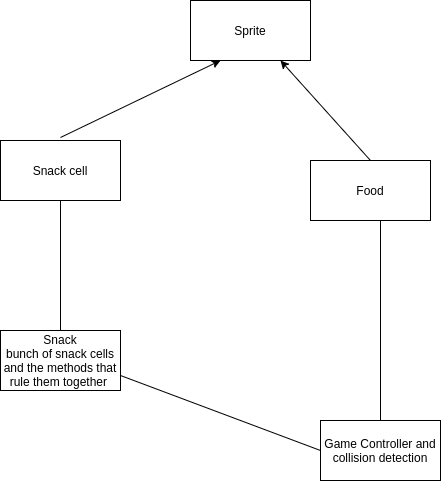

The diagram above was exported from draw.io. Its source (the exported page's mxGraphModel, read from the mxfile embedded in the PNG):
<mxGraphModel dx="1182" dy="776" grid="1" gridSize="10" guides="1" tooltips="1" connect="1" arrows="1" fold="1" page="1" pageScale="1" pageWidth="850" pageHeight="1100" math="0" shadow="0">
  <root>
    <mxCell id="0" />
    <mxCell id="1" parent="0" />
    <mxCell id="xDASbnQGyQwcv1GGF1Zj-1" value="Snack cell&lt;br&gt;" style="rounded=0;whiteSpace=wrap;html=1;" vertex="1" parent="1">
      <mxGeometry x="140" y="210" width="120" height="60" as="geometry" />
    </mxCell>
    <mxCell id="xDASbnQGyQwcv1GGF1Zj-2" value="Sprite" style="rounded=0;whiteSpace=wrap;html=1;" vertex="1" parent="1">
      <mxGeometry x="330" y="70" width="120" height="60" as="geometry" />
    </mxCell>
    <mxCell id="xDASbnQGyQwcv1GGF1Zj-3" value="" style="endArrow=classic;html=1;entryX=0.25;entryY=1;entryDx=0;entryDy=0;" edge="1" parent="1" target="xDASbnQGyQwcv1GGF1Zj-2">
      <mxGeometry width="50" height="50" relative="1" as="geometry">
        <mxPoint x="200" y="207" as="sourcePoint" />
        <mxPoint x="370" y="150" as="targetPoint" />
      </mxGeometry>
    </mxCell>
    <mxCell id="xDASbnQGyQwcv1GGF1Zj-5" value="Snack&lt;br&gt;bunch of snack cells and the methods that rule them together&amp;nbsp;" style="rounded=0;whiteSpace=wrap;html=1;" vertex="1" parent="1">
      <mxGeometry x="140" y="400" width="120" height="60" as="geometry" />
    </mxCell>
    <mxCell id="xDASbnQGyQwcv1GGF1Zj-6" value="Food" style="rounded=0;whiteSpace=wrap;html=1;" vertex="1" parent="1">
      <mxGeometry x="450" y="230" width="120" height="60" as="geometry" />
    </mxCell>
    <mxCell id="xDASbnQGyQwcv1GGF1Zj-8" value="" style="endArrow=classic;html=1;entryX=0.75;entryY=1;entryDx=0;entryDy=0;exitX=0.5;exitY=0;exitDx=0;exitDy=0;" edge="1" parent="1" source="xDASbnQGyQwcv1GGF1Zj-6" target="xDASbnQGyQwcv1GGF1Zj-2">
      <mxGeometry width="50" height="50" relative="1" as="geometry">
        <mxPoint x="210" y="217" as="sourcePoint" />
        <mxPoint x="370" y="140" as="targetPoint" />
      </mxGeometry>
    </mxCell>
    <mxCell id="xDASbnQGyQwcv1GGF1Zj-10" value="" style="endArrow=none;html=1;entryX=0.5;entryY=1;entryDx=0;entryDy=0;" edge="1" parent="1" target="xDASbnQGyQwcv1GGF1Zj-1">
      <mxGeometry width="50" height="50" relative="1" as="geometry">
        <mxPoint x="200" y="400" as="sourcePoint" />
        <mxPoint x="250" y="350" as="targetPoint" />
      </mxGeometry>
    </mxCell>
    <mxCell id="xDASbnQGyQwcv1GGF1Zj-11" value="Game Controller and collision detection&lt;br&gt;" style="rounded=0;whiteSpace=wrap;html=1;" vertex="1" parent="1">
      <mxGeometry x="460" y="490" width="120" height="60" as="geometry" />
    </mxCell>
    <mxCell id="xDASbnQGyQwcv1GGF1Zj-13" value="" style="endArrow=none;html=1;" edge="1" parent="1" source="xDASbnQGyQwcv1GGF1Zj-11">
      <mxGeometry width="50" height="50" relative="1" as="geometry">
        <mxPoint x="400" y="420" as="sourcePoint" />
        <mxPoint x="520" y="290" as="targetPoint" />
      </mxGeometry>
    </mxCell>
    <mxCell id="xDASbnQGyQwcv1GGF1Zj-16" value="" style="endArrow=none;html=1;exitX=0;exitY=0.5;exitDx=0;exitDy=0;" edge="1" parent="1" source="xDASbnQGyQwcv1GGF1Zj-11">
      <mxGeometry width="50" height="50" relative="1" as="geometry">
        <mxPoint x="400" y="420" as="sourcePoint" />
        <mxPoint x="260" y="445" as="targetPoint" />
      </mxGeometry>
    </mxCell>
  </root>
</mxGraphModel>